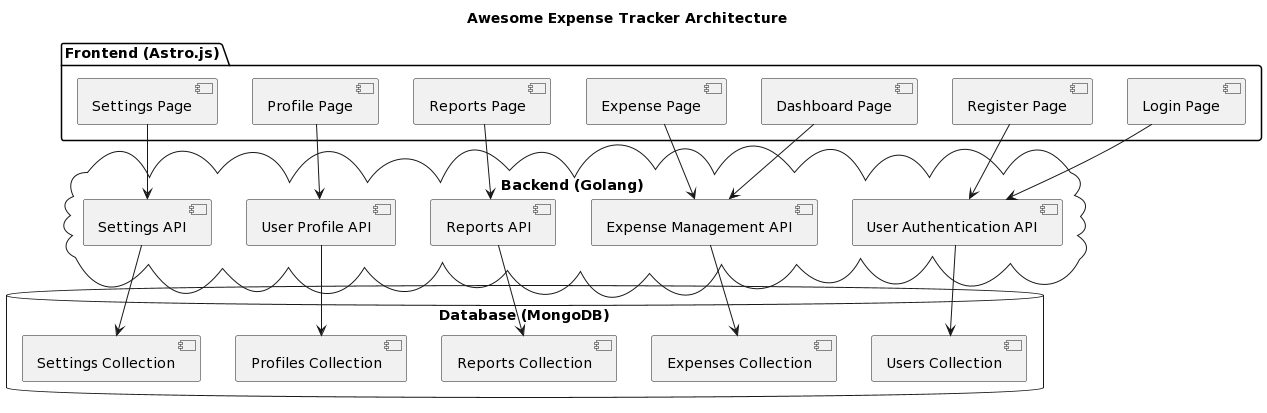

The diagram above was rendered by PlantUML. Its source (embedded in the PNG):
@startuml
title Awesome Expense Tracker Architecture

package "Frontend (Astro.js)" {
  [Login Page]
  [Register Page]
  [Dashboard Page]
  [Expense Page]
  [Reports Page]
  [Profile Page]
  [Settings Page]
}

cloud "Backend (Golang)" {
  [User Authentication API]
  [Expense Management API]
  [Reports API]
  [User Profile API]
  [Settings API]
}

database "Database (MongoDB)" {
  [Users Collection]
  [Expenses Collection]
  [Reports Collection]
  [Profiles Collection]
  [Settings Collection]
}

[Login Page] --> [User Authentication API]
[Register Page] --> [User Authentication API]
[Dashboard Page] --> [Expense Management API]
[Expense Page] --> [Expense Management API]
[Reports Page] --> [Reports API]
[Profile Page] --> [User Profile API]
[Settings Page] --> [Settings API]

[User Authentication API] --> [Users Collection]
[Expense Management API] --> [Expenses Collection]
[Reports API] --> [Reports Collection]
[User Profile API] --> [Profiles Collection]
[Settings API] --> [Settings Collection]
@enduml